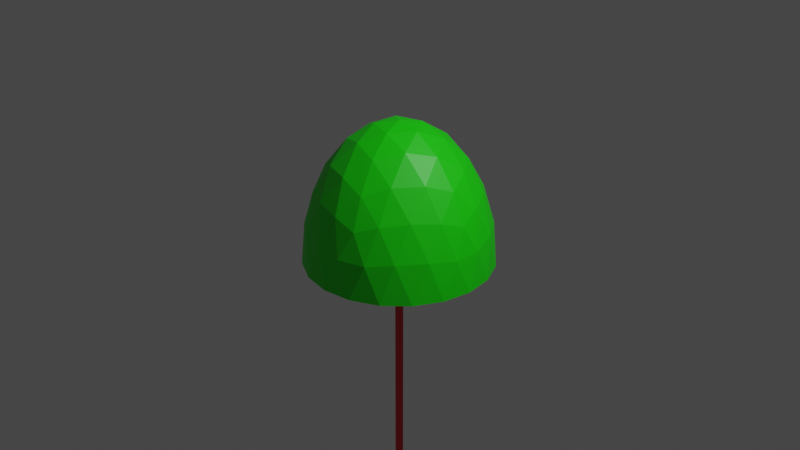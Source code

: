 # Source: jellyfish.blend  (saved by Blender 2.82.7; exported with 4.5.12 LTS)
import bpy
from mathutils import Matrix  # noqa: F401  (used for matrix-valued properties, if any)

bpy.ops.wm.read_factory_settings(use_empty=True)
scene = bpy.context.scene
scene.name = 'Scene'

# ---- collections
col_collection = bpy.data.collections.new('Collection'); scene.collection.children.link(col_collection)

# ---- materials (node trees are filled in below, after node groups)
mat_material_002 = bpy.data.materials.new('Material.002')
mat_material_002.use_transparent_shadow = False
mat_material_001 = bpy.data.materials.new('Material.001')
mat_material_001.use_transparent_shadow = False

# ---- material node trees
mat_material_002.use_nodes = True; mat_material_002.node_tree.nodes.clear()
_N = mat_material_002.node_tree.nodes; _L = mat_material_002.node_tree.links
n0 = _N.new('ShaderNodeOutputMaterial'); n0.name = 'Material Output'; n0.location = (300, 300)
n1 = _N.new('ShaderNodeBsdfPrincipled'); n1.name = 'Principled BSDF'; n1.location = (10, 300)
n1.distribution = 'GGX'
n1.subsurface_method = 'BURLEY'
n1.inputs[0].default_value = (0.008357, 0.8, 0.0, 1.0)
n1.inputs[3].default_value = 1.45
n1.inputs[27].default_value = (0.0, 0.0, 0.0, 1.0)
n1.inputs[28].default_value = 1.0
_L.new(n1.outputs[0], n0.inputs[0])
n0.is_active_output = True
mat_material_001.use_nodes = True; mat_material_001.node_tree.nodes.clear()
_N = mat_material_001.node_tree.nodes; _L = mat_material_001.node_tree.links
n0 = _N.new('ShaderNodeOutputMaterial'); n0.name = 'Material Output'; n0.location = (300, 300)
n1 = _N.new('ShaderNodeBsdfPrincipled'); n1.name = 'Principled BSDF'; n1.location = (10, 300)
n1.distribution = 'GGX'
n1.subsurface_method = 'BURLEY'
n1.inputs[0].default_value = (0.8, 0.01296, 0.02915, 1.0)
n1.inputs[3].default_value = 1.45
n1.inputs[27].default_value = (0.0, 0.0, 0.0, 1.0)
n1.inputs[28].default_value = 1.0
_L.new(n1.outputs[0], n0.inputs[0])
n0.is_active_output = True

# ---- world
world_world = bpy.data.worlds.new('World'); scene.world = world_world
world_world.use_nodes = True; world_world.node_tree.nodes.clear()
_N = world_world.node_tree.nodes; _L = world_world.node_tree.links
n0 = _N.new('ShaderNodeOutputWorld'); n0.name = 'World Output'; n0.location = (300, 300)
n1 = _N.new('ShaderNodeBackground'); n1.name = 'Background'; n1.location = (10, 300)
n1.inputs[0].default_value = (0.05088, 0.05088, 0.05088, 1.0)
_L.new(n1.outputs[0], n0.inputs[0])
n0.is_active_output = True
world_world.color = (0.05088, 0.05088, 0.05088)
world_world.use_sun_shadow = False
world_world.sun_shadow_jitter_overblur = 0.0

# ---- cameras
cam_camera = bpy.data.cameras.new('Camera')
cam_camera.clip_end = 100.0
cam_camera.ortho_scale = 7.314

# ---- lights
light_light = bpy.data.lights.new('Light', 'POINT')
light_light.transmission_factor = 0.0
light_light.energy = 1000.0
light_light.shadow_soft_size = 0.1
light_light.shadow_maximum_resolution = 0.006
light_light.use_absolute_resolution = True

# ---- meshes
me_icosphere = bpy.data.meshes.new('Icosphere')
me_icosphere.from_pydata([(0.2764, -0.8506, 0.2321), (-0.7236, -0.5257, 0.2321), (-0.7236, 0.5257, 0.2321), (0.2764, 0.8506, 0.2321), (0.8944, 0.0, 0.2321), (0.0, 0.0, 1.066), (0.9566, -0.1476, -0.06357), (0.9511, -0.309, -0.4423), (0.9511, 0.309, -0.4423), (0.9566, 0.1476, -0.06357), (0.1552, -0.9554, -0.06357), (0.0, -1.0, -0.4423), (0.5878, -0.809, -0.4423), (0.436, -0.8642, -0.06357), (-0.8607, -0.4429, -0.06357), (-0.9511, -0.309, -0.4423), (-0.5878, -0.809, -0.4423), (-0.6872, -0.6817, -0.06357), (-0.6872, 0.6817, -0.06357), (-0.5878, 0.809, -0.4423), (-0.9511, 0.309, -0.4423), (-0.8607, 0.4429, -0.06357), (0.436, 0.8642, -0.06357), (0.5878, 0.809, -0.4423), (0.0, 1.0, -0.4423), (0.1552, 0.9554, -0.06357), (0.8311, -0.2389, 0.3152), (0.6882, -0.5, 0.3505), (0.484, -0.7166, 0.3152), (0.02964, -0.8642, 0.3152), (-0.2629, -0.809, 0.3505), (-0.5319, -0.6817, 0.3152), (-0.8127, -0.2952, 0.3152), (-0.8506, 0.0, 0.3505), (-0.8127, 0.2952, 0.3152), (-0.5319, 0.6817, 0.3152), (-0.2629, 0.809, 0.3505), (0.02964, 0.8642, 0.3152), (0.484, 0.7166, 0.3152), (0.6882, 0.5, 0.3505), (0.8311, 0.2389, 0.3152), (0.07761, -0.2389, 1.017), (0.1625, -0.5, 0.8405), (0.2328, -0.7166, 0.5493), (0.7534, 0.0, 0.5493), (0.5257, 0.0, 0.8405), (0.2511, 0.0, 1.017), (-0.2032, -0.1476, 1.017), (-0.4253, -0.309, 0.8405), (-0.6095, -0.4429, 0.5493), (-0.2032, 0.1476, 1.017), (-0.4253, 0.309, 0.8405), (-0.6095, 0.4429, 0.5493), (0.07761, 0.2389, 1.017), (0.1625, 0.5, 0.8405), (0.2328, 0.7166, 0.5493), (0.3618, 0.2629, 0.9065), (0.6382, 0.2629, 0.6489), (0.4472, 0.5257, 0.6489), (-0.1382, 0.4253, 0.9065), (-0.05279, 0.6882, 0.6489), (-0.3618, 0.5878, 0.6489), (-0.4472, 0.0, 0.9065), (-0.6708, 0.1625, 0.6489), (-0.6708, -0.1625, 0.6489), (-0.1382, -0.4253, 0.9065), (-0.3618, -0.5878, 0.6489), (-0.05279, -0.6882, 0.6489), (0.3618, -0.2629, 0.9065), (0.4472, -0.5257, 0.6489), (0.6382, -0.2629, 0.6489), (0.8618, 0.4253, -0.0255), (0.809, 0.5878, -0.4423), (0.6708, 0.6882, -0.0255), (-0.1382, 0.9511, -0.0255), (-0.309, 0.9511, -0.4423), (-0.4472, 0.8506, -0.0255), (-0.9472, 0.1625, -0.0255), (-1.0, -3.608e-07, -0.4423), (-0.9472, -0.1625, -0.0255), (-0.4472, -0.8506, -0.0255), (-0.309, -0.9511, -0.4423), (-0.1382, -0.9511, -0.0255), (0.6708, -0.6882, -0.0255), (0.809, -0.5878, -0.4423), (0.8618, -0.4253, -0.0255), (0.309, 0.9511, -0.4423), (-0.809, 0.5878, -0.4423), (-0.809, -0.5878, -0.4423), (0.309, -0.9511, -0.4423), (1.0, 0.0, -0.4423), (-0.06106, 0.0, -3.14), (0.06106, 0.0, -3.14), (-0.06106, 5.96e-08, -2.873), (0.06106, 5.96e-08, -2.873), (-0.06106, 5.96e-08, -2.607), (0.06106, 5.96e-08, -2.607), (-0.06106, 0.0, -2.34), (0.06106, 0.0, -2.34), (-0.06106, 0.0, -2.073), (0.06106, 0.0, -2.073), (-0.06106, 2.98e-08, -1.806), (0.06106, 2.98e-08, -1.806), (-0.06106, 1.49e-08, -1.539), (0.06106, 1.49e-08, -1.539), (-0.06106, 0.0, -1.272), (0.06106, 0.0, -1.272), (-0.06106, 0.0, -1.005), (0.06106, 0.0, -1.005), (-0.06106, -1.49e-08, -0.7386), (0.06106, -1.49e-08, -0.7386), (-0.06106, -2.98e-08, -0.4717), (0.06106, -2.98e-08, -0.4717), (-0.06106, 0.0, -0.2049), (0.06106, 0.0, -0.2049), (-0.06106, 0.0, 0.06196), (0.06106, 0.0, 0.06196), (-0.06106, -5.96e-08, 0.3288), (0.06106, -5.96e-08, 0.3288), (-0.06106, -5.96e-08, 0.5957), (0.06106, -5.96e-08, 0.5957), (-0.06106, 0.0, 0.8625), (0.06106, 0.0, 0.8625)], [], [(0, 28, 43), (1, 31, 49), (2, 34, 52), (3, 37, 55), (4, 40, 44), (46, 53, 5), (45, 56, 46), (44, 57, 45), (46, 56, 53), (56, 54, 53), (45, 57, 56), (57, 58, 56), (56, 58, 54), (58, 55, 54), (44, 40, 57), (40, 39, 57), (57, 39, 58), (39, 38, 58), (58, 38, 55), (38, 3, 55), (53, 50, 5), (54, 59, 53), (55, 60, 54), (53, 59, 50), (59, 51, 50), (54, 60, 59), (60, 61, 59), (59, 61, 51), (61, 52, 51), (55, 37, 60), (37, 36, 60), (60, 36, 61), (36, 35, 61), (61, 35, 52), (35, 2, 52), (50, 47, 5), (51, 62, 50), (52, 63, 51), (50, 62, 47), (62, 48, 47), (51, 63, 62), (63, 64, 62), (62, 64, 48), (64, 49, 48), (52, 34, 63), (34, 33, 63), (63, 33, 64), (33, 32, 64), (64, 32, 49), (32, 1, 49), (47, 41, 5), (48, 65, 47), (49, 66, 48), (47, 65, 41), (65, 42, 41), (48, 66, 65), (66, 67, 65), (65, 67, 42), (67, 43, 42), (49, 31, 66), (31, 30, 66), (66, 30, 67), (30, 29, 67), (67, 29, 43), (29, 0, 43), (41, 46, 5), (42, 68, 41), (43, 69, 42), (41, 68, 46), (68, 45, 46), (42, 69, 68), (69, 70, 68), (68, 70, 45), (70, 44, 45), (43, 28, 69), (28, 27, 69), (69, 27, 70), (27, 26, 70), (70, 26, 44), (26, 4, 44), (9, 40, 4), (8, 71, 9), (9, 71, 40), (71, 39, 40), (8, 72, 71), (72, 73, 71), (71, 73, 39), (73, 38, 39), (72, 23, 73), (23, 22, 73), (73, 22, 38), (22, 3, 38), (25, 37, 3), (24, 74, 25), (25, 74, 37), (74, 36, 37), (24, 75, 74), (75, 76, 74), (74, 76, 36), (76, 35, 36), (75, 19, 76), (19, 18, 76), (76, 18, 35), (18, 2, 35), (21, 34, 2), (20, 77, 21), (21, 77, 34), (77, 33, 34), (20, 78, 77), (78, 79, 77), (77, 79, 33), (79, 32, 33), (78, 15, 79), (15, 14, 79), (79, 14, 32), (14, 1, 32), (17, 31, 1), (16, 80, 17), (17, 80, 31), (80, 30, 31), (16, 81, 80), (81, 82, 80), (80, 82, 30), (82, 29, 30), (81, 11, 82), (11, 10, 82), (82, 10, 29), (10, 0, 29), (13, 28, 0), (12, 83, 13), (13, 83, 28), (83, 27, 28), (12, 84, 83), (84, 85, 83), (83, 85, 27), (85, 26, 27), (84, 7, 85), (7, 6, 85), (85, 6, 26), (6, 4, 26), (22, 25, 3), (23, 86, 22), (22, 86, 25), (86, 24, 25), (18, 21, 2), (19, 87, 18), (18, 87, 21), (87, 20, 21), (14, 17, 1), (15, 88, 14), (14, 88, 17), (88, 16, 17), (10, 13, 0), (11, 89, 10), (10, 89, 13), (89, 12, 13), (6, 9, 4), (7, 90, 6), (6, 90, 9), (90, 8, 9), (92, 93, 91), (94, 95, 93), (96, 97, 95), (98, 99, 97), (100, 101, 99), (102, 103, 101), (104, 105, 103), (106, 107, 105), (108, 109, 107), (110, 111, 109), (112, 113, 111), (114, 115, 113), (116, 117, 115), (118, 119, 117), (120, 121, 119), (5, 121, 122), (92, 94, 93), (94, 96, 95), (96, 98, 97), (98, 100, 99), (100, 102, 101), (102, 104, 103), (104, 106, 105), (106, 108, 107), (108, 110, 109), (110, 112, 111), (112, 114, 113), (114, 116, 115), (116, 118, 117), (118, 120, 119), (120, 122, 121)])
me_icosphere.polygons.foreach_set('material_index', [0, 0, 0, 0, 0, 0, 0, 0, 0, 0, 0, 0, 0, 0, 0, 0, 0, 0, 0, 0, 0, 0, 0, 0, 0, 0, 0, 0, 0, 0, 0, 0, 0, 0, 0, 0, 0, 0, 0, 0, 0, 0, 0, 0, 0, 0, 0, 0, 0, 0, 0, 0, 0, 0, 0, 0, 0, 0, 0, 0, 0, 0, 0, 0, 0, 0, 0, 0, 0, 0, 0, 0, 0, 0, 0, 0, 0, 0, 0, 0, 0, 0, 0, 0, 0, 0, 0, 0, 0, 0, 0, 0, 0, 0, 0, 0, 0, 0, 0, 0, 0, 0, 0, 0, 0, 0, 0, 0, 0, 0, 0, 0, 0, 0, 0, 0, 0, 0, 0, 0, 0, 0, 0, 0, 0, 0, 0, 0, 0, 0, 0, 0, 0, 0, 0, 0, 0, 0, 0, 0, 0, 0, 0, 0, 0, 0, 0, 0, 0, 0, 0, 0, 0, 0, 0, 0, 0, 0, 0, 0, 1, 1, 1, 1, 1, 1, 1, 1, 1, 1, 1, 1, 1, 1, 1, 1, 1, 1, 1, 1, 1, 1, 1, 1, 1, 1, 1, 1, 1, 1, 1])
_uv = me_icosphere.uv_layers.new(name='UVMap')
_uv.uv.foreach_set('vector', [0.8182, 0.3149, 0.7727, 0.3149, 0.7955, 0.3543, 1.0, 0.3149, 0.9545, 0.3149, 0.9773, 0.3543, 0.2727, 0.3149, 0.2273, 0.3149, 0.25, 0.3543, 0.4545, 0.3149, 0.4091, 0.3149, 0.4318, 0.3543, 0.6364, 0.3149, 0.5909, 0.3149, 0.6136, 0.3543, 0.5682, 0.433, 0.5227, 0.433, 0.5455, 0.4724, 0.5909, 0.3937, 0.5455, 0.3937, 0.5682, 0.433, 0.6136, 0.3543, 0.5682, 0.3543, 0.5909, 0.3937, 0.5682, 0.433, 0.5455, 0.3937, 0.5227, 0.433, 0.5455, 0.3937, 0.5, 0.3937, 0.5227, 0.433, 0.5909, 0.3937, 0.5682, 0.3543, 0.5455, 0.3937, 0.5682, 0.3543, 0.5227, 0.3543, 0.5455, 0.3937, 0.5455, 0.3937, 0.5227, 0.3543, 0.5, 0.3937, 0.5227, 0.3543, 0.4773, 0.3543, 0.5, 0.3937, 0.6136, 0.3543, 0.5909, 0.3149, 0.5682, 0.3543, 0.5909, 0.3149, 0.5455, 0.3149, 0.5682, 0.3543, 0.5682, 0.3543, 0.5455, 0.3149, 0.5227, 0.3543, 0.5455, 0.3149, 0.5, 0.3149, 0.5227, 0.3543, 0.5227, 0.3543, 0.5, 0.3149, 0.4773, 0.3543, 0.5, 0.3149, 0.4545, 0.3149, 0.4773, 0.3543, 0.3864, 0.433, 0.3409, 0.433, 0.3636, 0.4724, 0.4091, 0.3937, 0.3636, 0.3937, 0.3864, 0.433, 0.4318, 0.3543, 0.3864, 0.3543, 0.4091, 0.3937, 0.3864, 0.433, 0.3636, 0.3937, 0.3409, 0.433, 0.3636, 0.3937, 0.3182, 0.3937, 0.3409, 0.433, 0.4091, 0.3937, 0.3864, 0.3543, 0.3636, 0.3937, 0.3864, 0.3543, 0.3409, 0.3543, 0.3636, 0.3937, 0.3636, 0.3937, 0.3409, 0.3543, 0.3182, 0.3937, 0.3409, 0.3543, 0.2955, 0.3543, 0.3182, 0.3937, 0.4318, 0.3543, 0.4091, 0.3149, 0.3864, 0.3543, 0.4091, 0.3149, 0.3636, 0.3149, 0.3864, 0.3543, 0.3864, 0.3543, 0.3636, 0.3149, 0.3409, 0.3543, 0.3636, 0.3149, 0.3182, 0.3149, 0.3409, 0.3543, 0.3409, 0.3543, 0.3182, 0.3149, 0.2955, 0.3543, 0.3182, 0.3149, 0.2727, 0.3149, 0.2955, 0.3543, 0.2045, 0.433, 0.1591, 0.433, 0.1818, 0.4724, 0.2273, 0.3937, 0.1818, 0.3937, 0.2045, 0.433, 0.25, 0.3543, 0.2045, 0.3543, 0.2273, 0.3937, 0.2045, 0.433, 0.1818, 0.3937, 0.1591, 0.433, 0.1818, 0.3937, 0.1364, 0.3937, 0.1591, 0.433, 0.2273, 0.3937, 0.2045, 0.3543, 0.1818, 0.3937, 0.2045, 0.3543, 0.1591, 0.3543, 0.1818, 0.3937, 0.1818, 0.3937, 0.1591, 0.3543, 0.1364, 0.3937, 0.1591, 0.3543, 0.1136, 0.3543, 0.1364, 0.3937, 0.25, 0.3543, 0.2273, 0.3149, 0.2045, 0.3543, 0.2273, 0.3149, 0.1818, 0.3149, 0.2045, 0.3543, 0.2045, 0.3543, 0.1818, 0.3149, 0.1591, 0.3543, 0.1818, 0.3149, 0.1364, 0.3149, 0.1591, 0.3543, 0.1591, 0.3543, 0.1364, 0.3149, 0.1136, 0.3543, 0.1364, 0.3149, 0.09091, 0.3149, 0.1136, 0.3543, 0.9318, 0.433, 0.8864, 0.433, 0.9091, 0.4724, 0.9545, 0.3937, 0.9091, 0.3937, 0.9318, 0.433, 0.9773, 0.3543, 0.9318, 0.3543, 0.9545, 0.3937, 0.9318, 0.433, 0.9091, 0.3937, 0.8864, 0.433, 0.9091, 0.3937, 0.8636, 0.3937, 0.8864, 0.433, 0.9545, 0.3937, 0.9318, 0.3543, 0.9091, 0.3937, 0.9318, 0.3543, 0.8864, 0.3543, 0.9091, 0.3937, 0.9091, 0.3937, 0.8864, 0.3543, 0.8636, 0.3937, 0.8864, 0.3543, 0.8409, 0.3543, 0.8636, 0.3937, 0.9773, 0.3543, 0.9545, 0.3149, 0.9318, 0.3543, 0.9545, 0.3149, 0.9091, 0.3149, 0.9318, 0.3543, 0.9318, 0.3543, 0.9091, 0.3149, 0.8864, 0.3543, 0.9091, 0.3149, 0.8636, 0.3149, 0.8864, 0.3543, 0.8864, 0.3543, 0.8636, 0.3149, 0.8409, 0.3543, 0.8636, 0.3149, 0.8182, 0.3149, 0.8409, 0.3543, 0.75, 0.433, 0.7045, 0.433, 0.7273, 0.4724, 0.7727, 0.3937, 0.7273, 0.3937, 0.75, 0.433, 0.7955, 0.3543, 0.75, 0.3543, 0.7727, 0.3937, 0.75, 0.433, 0.7273, 0.3937, 0.7045, 0.433, 0.7273, 0.3937, 0.6818, 0.3937, 0.7045, 0.433, 0.7727, 0.3937, 0.75, 0.3543, 0.7273, 0.3937, 0.75, 0.3543, 0.7045, 0.3543, 0.7273, 0.3937, 0.7273, 0.3937, 0.7045, 0.3543, 0.6818, 0.3937, 0.7045, 0.3543, 0.6591, 0.3543, 0.6818, 0.3937, 0.7955, 0.3543, 0.7727, 0.3149, 0.75, 0.3543, 0.7727, 0.3149, 0.7273, 0.3149, 0.75, 0.3543, 0.75, 0.3543, 0.7273, 0.3149, 0.7045, 0.3543, 0.7273, 0.3149, 0.6818, 0.3149, 0.7045, 0.3543, 0.7045, 0.3543, 0.6818, 0.3149, 0.6591, 0.3543, 0.6818, 0.3149, 0.6364, 0.3149, 0.6591, 0.3543, 0.6136, 0.2756, 0.5909, 0.3149, 0.6364, 0.3149, 0.5909, 0.2362, 0.5682, 0.2756, 0.6136, 0.2756, 0.6136, 0.2756, 0.5682, 0.2756, 0.5909, 0.3149, 0.5682, 0.2756, 0.5455, 0.3149, 0.5909, 0.3149, 0.5909, 0.2362, 0.5455, 0.2362, 0.5682, 0.2756, 0.5455, 0.2362, 0.5227, 0.2756, 0.5682, 0.2756, 0.5682, 0.2756, 0.5227, 0.2756, 0.5455, 0.3149, 0.5227, 0.2756, 0.5, 0.3149, 0.5455, 0.3149, 0.5455, 0.2362, 0.5, 0.2362, 0.5227, 0.2756, 0.5, 0.2362, 0.4773, 0.2756, 0.5227, 0.2756, 0.5227, 0.2756, 0.4773, 0.2756, 0.5, 0.3149, 0.4773, 0.2756, 0.4545, 0.3149, 0.5, 0.3149, 0.4318, 0.2756, 0.4091, 0.3149, 0.4545, 0.3149, 0.4091, 0.2362, 0.3864, 0.2756, 0.4318, 0.2756, 0.4318, 0.2756, 0.3864, 0.2756, 0.4091, 0.3149, 0.3864, 0.2756, 0.3636, 0.3149, 0.4091, 0.3149, 0.4091, 0.2362, 0.3636, 0.2362, 0.3864, 0.2756, 0.3636, 0.2362, 0.3409, 0.2756, 0.3864, 0.2756, 0.3864, 0.2756, 0.3409, 0.2756, 0.3636, 0.3149, 0.3409, 0.2756, 0.3182, 0.3149, 0.3636, 0.3149, 0.3636, 0.2362, 0.3182, 0.2362, 0.3409, 0.2756, 0.3182, 0.2362, 0.2955, 0.2756, 0.3409, 0.2756, 0.3409, 0.2756, 0.2955, 0.2756, 0.3182, 0.3149, 0.2955, 0.2756, 0.2727, 0.3149, 0.3182, 0.3149, 0.25, 0.2756, 0.2273, 0.3149, 0.2727, 0.3149, 0.2273, 0.2362, 0.2045, 0.2756, 0.25, 0.2756, 0.25, 0.2756, 0.2045, 0.2756, 0.2273, 0.3149, 0.2045, 0.2756, 0.1818, 0.3149, 0.2273, 0.3149, 0.2273, 0.2362, 0.1818, 0.2362, 0.2045, 0.2756, 0.1818, 0.2362, 0.1591, 0.2756, 0.2045, 0.2756, 0.2045, 0.2756, 0.1591, 0.2756, 0.1818, 0.3149, 0.1591, 0.2756, 0.1364, 0.3149, 0.1818, 0.3149, 0.1818, 0.2362, 0.1364, 0.2362, 0.1591, 0.2756, 0.1364, 0.2362, 0.1136, 0.2756, 0.1591, 0.2756, 0.1591, 0.2756, 0.1136, 0.2756, 0.1364, 0.3149, 0.1136, 0.2756, 0.09091, 0.3149, 0.1364, 0.3149, 0.9773, 0.2756, 0.9545, 0.3149, 1.0, 0.3149, 0.9545, 0.2362, 0.9318, 0.2756, 0.9773, 0.2756, 0.9773, 0.2756, 0.9318, 0.2756, 0.9545, 0.3149, 0.9318, 0.2756, 0.9091, 0.3149, 0.9545, 0.3149, 0.9545, 0.2362, 0.9091, 0.2362, 0.9318, 0.2756, 0.9091, 0.2362, 0.8864, 0.2756, 0.9318, 0.2756, 0.9318, 0.2756, 0.8864, 0.2756, 0.9091, 0.3149, 0.8864, 0.2756, 0.8636, 0.3149, 0.9091, 0.3149, 0.9091, 0.2362, 0.8636, 0.2362, 0.8864, 0.2756, 0.8636, 0.2362, 0.8409, 0.2756, 0.8864, 0.2756, 0.8864, 0.2756, 0.8409, 0.2756, 0.8636, 0.3149, 0.8409, 0.2756, 0.8182, 0.3149, 0.8636, 0.3149, 0.7955, 0.2756, 0.7727, 0.3149, 0.8182, 0.3149, 0.7727, 0.2362, 0.75, 0.2756, 0.7955, 0.2756, 0.7955, 0.2756, 0.75, 0.2756, 0.7727, 0.3149, 0.75, 0.2756, 0.7273, 0.3149, 0.7727, 0.3149, 0.7727, 0.2362, 0.7273, 0.2362, 0.75, 0.2756, 0.7273, 0.2362, 0.7045, 0.2756, 0.75, 0.2756, 0.75, 0.2756, 0.7045, 0.2756, 0.7273, 0.3149, 0.7045, 0.2756, 0.6818, 0.3149, 0.7273, 0.3149, 0.7273, 0.2362, 0.6818, 0.2362, 0.7045, 0.2756, 0.6818, 0.2362, 0.6591, 0.2756, 0.7045, 0.2756, 0.7045, 0.2756, 0.6591, 0.2756, 0.6818, 0.3149, 0.6591, 0.2756, 0.6364, 0.3149, 0.6818, 0.3149, 0.4773, 0.2756, 0.4318, 0.2756, 0.4545, 0.3149, 0.5, 0.2362, 0.4545, 0.2362, 0.4773, 0.2756, 0.4773, 0.2756, 0.4545, 0.2362, 0.4318, 0.2756, 0.4545, 0.2362, 0.4091, 0.2362, 0.4318, 0.2756, 0.2955, 0.2756, 0.25, 0.2756, 0.2727, 0.3149, 0.3182, 0.2362, 0.2727, 0.2362, 0.2955, 0.2756, 0.2955, 0.2756, 0.2727, 0.2362, 0.25, 0.2756, 0.2727, 0.2362, 0.2273, 0.2362, 0.25, 0.2756, 0.1136, 0.2756, 0.06818, 0.2756, 0.09091, 0.3149, 0.1364, 0.2362, 0.09091, 0.2362, 0.1136, 0.2756, 0.1136, 0.2756, 0.09091, 0.2362, 0.06818, 0.2756, 0.09091, 0.2362, 0.04545, 0.2362, 0.06818, 0.2756, 0.8409, 0.2756, 0.7955, 0.2756, 0.8182, 0.3149, 0.8636, 0.2362, 0.8182, 0.2362, 0.8409, 0.2756, 0.8409, 0.2756, 0.8182, 0.2362, 0.7955, 0.2756, 0.8182, 0.2362, 0.7727, 0.2362, 0.7955, 0.2756, 0.6591, 0.2756, 0.6136, 0.2756, 0.6364, 0.3149, 0.6818, 0.2362, 0.6364, 0.2362, 0.6591, 0.2756, 0.6591, 0.2756, 0.6364, 0.2362, 0.6136, 0.2756, 0.6364, 0.2362, 0.5909, 0.2362, 0.6136, 0.2756, 1.0, 0.0, 0.0, 0.06667, 0.0, 0.0, 1.0, 0.06667, 0.0, 0.1333, 0.0, 0.06667, 1.0, 0.1333, 0.0, 0.2, 0.0, 0.1333, 1.0, 0.2, 0.0, 0.2667, 0.0, 0.2, 1.0, 0.2667, 0.0, 0.3333, 0.0, 0.2667, 1.0, 0.3333, 0.0, 0.4, 0.0, 0.3333, 1.0, 0.4, 0.0, 0.4667, 0.0, 0.4, 1.0, 0.4667, 0.0, 0.5333, 0.0, 0.4667, 1.0, 0.5333, 0.0, 0.6, 0.0, 0.5333, 1.0, 0.6, 0.0, 0.6667, 0.0, 0.6, 1.0, 0.6667, 0.0, 0.7333, 0.0, 0.6667, 1.0, 0.7333, 0.0, 0.8, 0.0, 0.7333, 1.0, 0.8, 0.0, 0.8667, 0.0, 0.8, 1.0, 0.8667, 0.0, 0.9333, 0.0, 0.8667, 1.0, 0.9333, 0.0, 1.0, 0.0, 0.9333, 0.0, 0.0, 0.0, 1.0, 1.0, 1.0, 1.0, 0.0, 1.0, 0.06667, 0.0, 0.06667, 1.0, 0.06667, 1.0, 0.1333, 0.0, 0.1333, 1.0, 0.1333, 1.0, 0.2, 0.0, 0.2, 1.0, 0.2, 1.0, 0.2667, 0.0, 0.2667, 1.0, 0.2667, 1.0, 0.3333, 0.0, 0.3333, 1.0, 0.3333, 1.0, 0.4, 0.0, 0.4, 1.0, 0.4, 1.0, 0.4667, 0.0, 0.4667, 1.0, 0.4667, 1.0, 0.5333, 0.0, 0.5333, 1.0, 0.5333, 1.0, 0.6, 0.0, 0.6, 1.0, 0.6, 1.0, 0.6667, 0.0, 0.6667, 1.0, 0.6667, 1.0, 0.7333, 0.0, 0.7333, 1.0, 0.7333, 1.0, 0.8, 0.0, 0.8, 1.0, 0.8, 1.0, 0.8667, 0.0, 0.8667, 1.0, 0.8667, 1.0, 0.9333, 0.0, 0.9333, 1.0, 0.9333, 1.0, 1.0, 0.0, 1.0])
me_icosphere.materials.append(mat_material_002)
me_icosphere.materials.append(mat_material_001)
me_icosphere.use_remesh_fix_poles = True
me_icosphere.use_remesh_preserve_attributes = False
me_icosphere.use_mirror_vertex_groups = False
me_icosphere.update()

# ---- objects
ob_light = bpy.data.objects.new('Light', light_light)
ob_camera = bpy.data.objects.new('Camera', cam_camera)
ob_icosphere = bpy.data.objects.new('Icosphere', me_icosphere)

# ---- transforms, parenting, visibility, modifiers, constraints
ob_light.location = (4.076, 1.005, 5.904)
ob_light.rotation_euler = (0.6503, 0.05522, 1.866)
ob_light.lock_rotations_4d = False
ob_light.empty_display_type = 'ARROWS'
ob_light.color = (0.0, 0.0, 0.0, 0.0)
ob_light.lineart.crease_threshold = 0.0
ob_camera.location = (7.359, -6.926, 4.958)
ob_camera.rotation_euler = (1.109, 0.0, 0.8149)
ob_camera.lock_rotations_4d = False
ob_camera.empty_display_type = 'ARROWS'
ob_camera.color = (0.0, 0.0, 0.0, 0.0)
ob_camera.display_type = 'WIRE'
ob_camera.lineart.crease_threshold = 0.0
ob_icosphere.location = (0.0, 0.0, 0.0)
ob_icosphere.lineart.crease_threshold = 0.0

# ---- collection membership
col_collection.objects.link(ob_light)
col_collection.objects.link(ob_camera)
col_collection.objects.link(ob_icosphere)

# ---- scene / render settings (as saved in the file)
scene.camera = ob_camera
scene.frame_start = 1; scene.frame_end = 250; scene.frame_set(1)
scene.render.engine = 'BLENDER_EEVEE_NEXT'
scene.cycles.use_denoising = False
scene.cycles.samples = 128
scene.cycles.sampling_pattern = 'TABULATED_SOBOL'
scene.cycles.use_adaptive_sampling = False
scene.cycles.use_light_tree = False
scene.view_settings.view_transform = 'Filmic'
bpy.context.view_layer.update()
